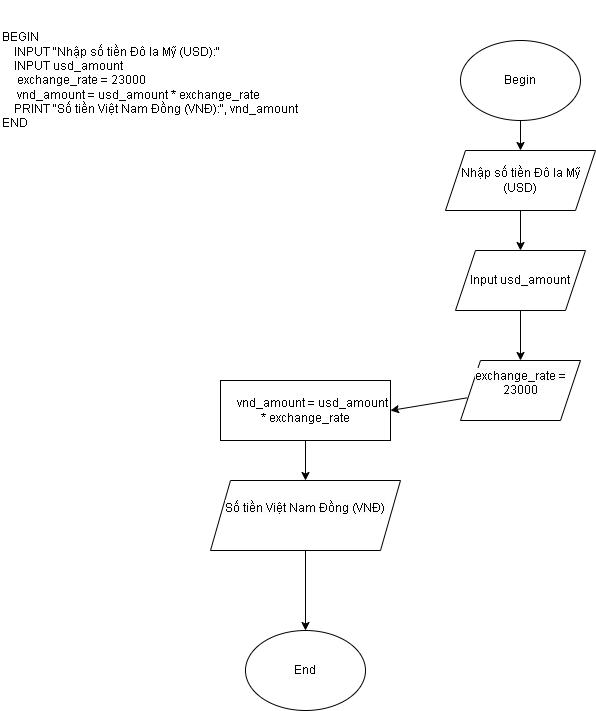

The diagram above was exported from draw.io. Its source (the exported page's mxGraphModel, read from the mxfile embedded in the PNG):
<mxGraphModel dx="750" dy="457" grid="1" gridSize="10" guides="1" tooltips="1" connect="1" arrows="1" fold="1" page="1" pageScale="1" pageWidth="827" pageHeight="1169" math="0" shadow="0">
  <root>
    <mxCell id="0" />
    <mxCell id="1" parent="0" />
    <mxCell id="OQTG4Gmv-Zn6HYdmHmMp-1" value="BEGIN&lt;br&gt;&amp;nbsp; &amp;nbsp; INPUT &quot;Nhập số tiền Đô la Mỹ (USD):&quot;&lt;br&gt;&amp;nbsp; &amp;nbsp; INPUT usd_amount&lt;br&gt;&amp;nbsp; &amp;nbsp; &amp;nbsp;exchange_rate = 23000&amp;nbsp;&amp;nbsp;&lt;br&gt;&amp;nbsp; &amp;nbsp; &amp;nbsp;vnd_amount = usd_amount * exchange_rate&lt;br&gt;&amp;nbsp; &amp;nbsp; PRINT &quot;Số tiền Việt Nam Đồng (VNĐ):&quot;, vnd_amount&lt;br&gt;END" style="text;html=1;align=left;verticalAlign=middle;whiteSpace=wrap;rounded=0;" parent="1" vertex="1">
      <mxGeometry x="10" y="20" width="310" height="160" as="geometry" />
    </mxCell>
    <mxCell id="OQTG4Gmv-Zn6HYdmHmMp-2" value="Begin" style="ellipse;whiteSpace=wrap;html=1;" parent="1" vertex="1">
      <mxGeometry x="470" y="60" width="120" height="80" as="geometry" />
    </mxCell>
    <mxCell id="OQTG4Gmv-Zn6HYdmHmMp-3" value="" style="endArrow=classic;html=1;rounded=0;exitX=0.5;exitY=1;exitDx=0;exitDy=0;" parent="1" source="OQTG4Gmv-Zn6HYdmHmMp-2" edge="1">
      <mxGeometry width="50" height="50" relative="1" as="geometry">
        <mxPoint x="540" y="210" as="sourcePoint" />
        <mxPoint x="530" y="170" as="targetPoint" />
      </mxGeometry>
    </mxCell>
    <mxCell id="OQTG4Gmv-Zn6HYdmHmMp-4" value="Nhập số tiền Đô la Mỹ (USD)" style="shape=parallelogram;perimeter=parallelogramPerimeter;whiteSpace=wrap;html=1;fixedSize=1;" parent="1" vertex="1">
      <mxGeometry x="455" y="170" width="150" height="60" as="geometry" />
    </mxCell>
    <mxCell id="OQTG4Gmv-Zn6HYdmHmMp-5" value="" style="endArrow=classic;html=1;rounded=0;exitX=0.5;exitY=1;exitDx=0;exitDy=0;" parent="1" source="OQTG4Gmv-Zn6HYdmHmMp-4" edge="1">
      <mxGeometry width="50" height="50" relative="1" as="geometry">
        <mxPoint x="530" y="320" as="sourcePoint" />
        <mxPoint x="530" y="270" as="targetPoint" />
      </mxGeometry>
    </mxCell>
    <mxCell id="OQTG4Gmv-Zn6HYdmHmMp-6" value="Input usd_amount" style="shape=parallelogram;perimeter=parallelogramPerimeter;whiteSpace=wrap;html=1;fixedSize=1;" parent="1" vertex="1">
      <mxGeometry x="465" y="270" width="130" height="60" as="geometry" />
    </mxCell>
    <mxCell id="OQTG4Gmv-Zn6HYdmHmMp-11" value="" style="endArrow=classic;html=1;rounded=0;" parent="1" edge="1">
      <mxGeometry width="50" height="50" relative="1" as="geometry">
        <mxPoint x="530" y="330" as="sourcePoint" />
        <mxPoint x="530" y="380" as="targetPoint" />
      </mxGeometry>
    </mxCell>
    <mxCell id="OQTG4Gmv-Zn6HYdmHmMp-12" value="&lt;span style=&quot;text-align: left;&quot;&gt;&amp;nbsp; &amp;nbsp; &amp;nbsp;vnd_amount = usd_amount * exchange_rate&lt;/span&gt;" style="rounded=0;whiteSpace=wrap;html=1;" parent="1" vertex="1">
      <mxGeometry x="230" y="400" width="170" height="60" as="geometry" />
    </mxCell>
    <mxCell id="OQTG4Gmv-Zn6HYdmHmMp-16" value="" style="endArrow=classic;html=1;rounded=0;exitX=0.5;exitY=1;exitDx=0;exitDy=0;" parent="1" source="OQTG4Gmv-Zn6HYdmHmMp-12" edge="1">
      <mxGeometry width="50" height="50" relative="1" as="geometry">
        <mxPoint x="310" y="580" as="sourcePoint" />
        <mxPoint x="315" y="500" as="targetPoint" />
      </mxGeometry>
    </mxCell>
    <mxCell id="OQTG4Gmv-Zn6HYdmHmMp-17" value="&#10;&lt;span style=&quot;color: rgb(0, 0, 0); font-family: Helvetica; font-size: 12px; font-style: normal; font-variant-ligatures: normal; font-variant-caps: normal; font-weight: 400; letter-spacing: normal; orphans: 2; text-align: left; text-indent: 0px; text-transform: none; widows: 2; word-spacing: 0px; -webkit-text-stroke-width: 0px; white-space: normal; background-color: rgb(251, 251, 251); text-decoration-thickness: initial; text-decoration-style: initial; text-decoration-color: initial; display: inline !important; float: none;&quot;&gt;Số tiền Việt Nam Đồng (VNĐ)&lt;/span&gt;&#10;&#10;" style="shape=parallelogram;perimeter=parallelogramPerimeter;whiteSpace=wrap;html=1;fixedSize=1;" parent="1" vertex="1">
      <mxGeometry x="220" y="500" width="190" height="70" as="geometry" />
    </mxCell>
    <mxCell id="OQTG4Gmv-Zn6HYdmHmMp-18" value="" style="endArrow=classic;html=1;rounded=0;exitX=0.5;exitY=1;exitDx=0;exitDy=0;" parent="1" source="OQTG4Gmv-Zn6HYdmHmMp-17" edge="1">
      <mxGeometry width="50" height="50" relative="1" as="geometry">
        <mxPoint x="280" y="710" as="sourcePoint" />
        <mxPoint x="315" y="650" as="targetPoint" />
      </mxGeometry>
    </mxCell>
    <mxCell id="OQTG4Gmv-Zn6HYdmHmMp-19" value="End" style="ellipse;whiteSpace=wrap;html=1;" parent="1" vertex="1">
      <mxGeometry x="255" y="650" width="120" height="80" as="geometry" />
    </mxCell>
    <mxCell id="yyA_b0hU_3X9jYuCwhrR-3" value="" style="endArrow=classic;html=1;rounded=0;exitX=0.056;exitY=0.622;exitDx=0;exitDy=0;entryX=1;entryY=0.5;entryDx=0;entryDy=0;exitPerimeter=0;" edge="1" parent="1" source="yyA_b0hU_3X9jYuCwhrR-4" target="OQTG4Gmv-Zn6HYdmHmMp-12">
      <mxGeometry width="50" height="50" relative="1" as="geometry">
        <mxPoint x="475" y="410" as="sourcePoint" />
        <mxPoint x="560" y="510" as="targetPoint" />
      </mxGeometry>
    </mxCell>
    <mxCell id="yyA_b0hU_3X9jYuCwhrR-4" value="&#10;&lt;span style=&quot;color: rgb(0, 0, 0); font-family: Helvetica; font-size: 12px; font-style: normal; font-variant-ligatures: normal; font-variant-caps: normal; font-weight: 400; letter-spacing: normal; orphans: 2; text-align: center; text-indent: 0px; text-transform: none; widows: 2; word-spacing: 0px; -webkit-text-stroke-width: 0px; white-space: normal; background-color: rgb(251, 251, 251); text-decoration-thickness: initial; text-decoration-style: initial; text-decoration-color: initial; display: inline !important; float: none;&quot;&gt;exchange_rate = 23000&lt;/span&gt;&#10;&#10;" style="shape=parallelogram;perimeter=parallelogramPerimeter;whiteSpace=wrap;html=1;fixedSize=1;" vertex="1" parent="1">
      <mxGeometry x="470" y="380" width="120" height="60" as="geometry" />
    </mxCell>
  </root>
</mxGraphModel>